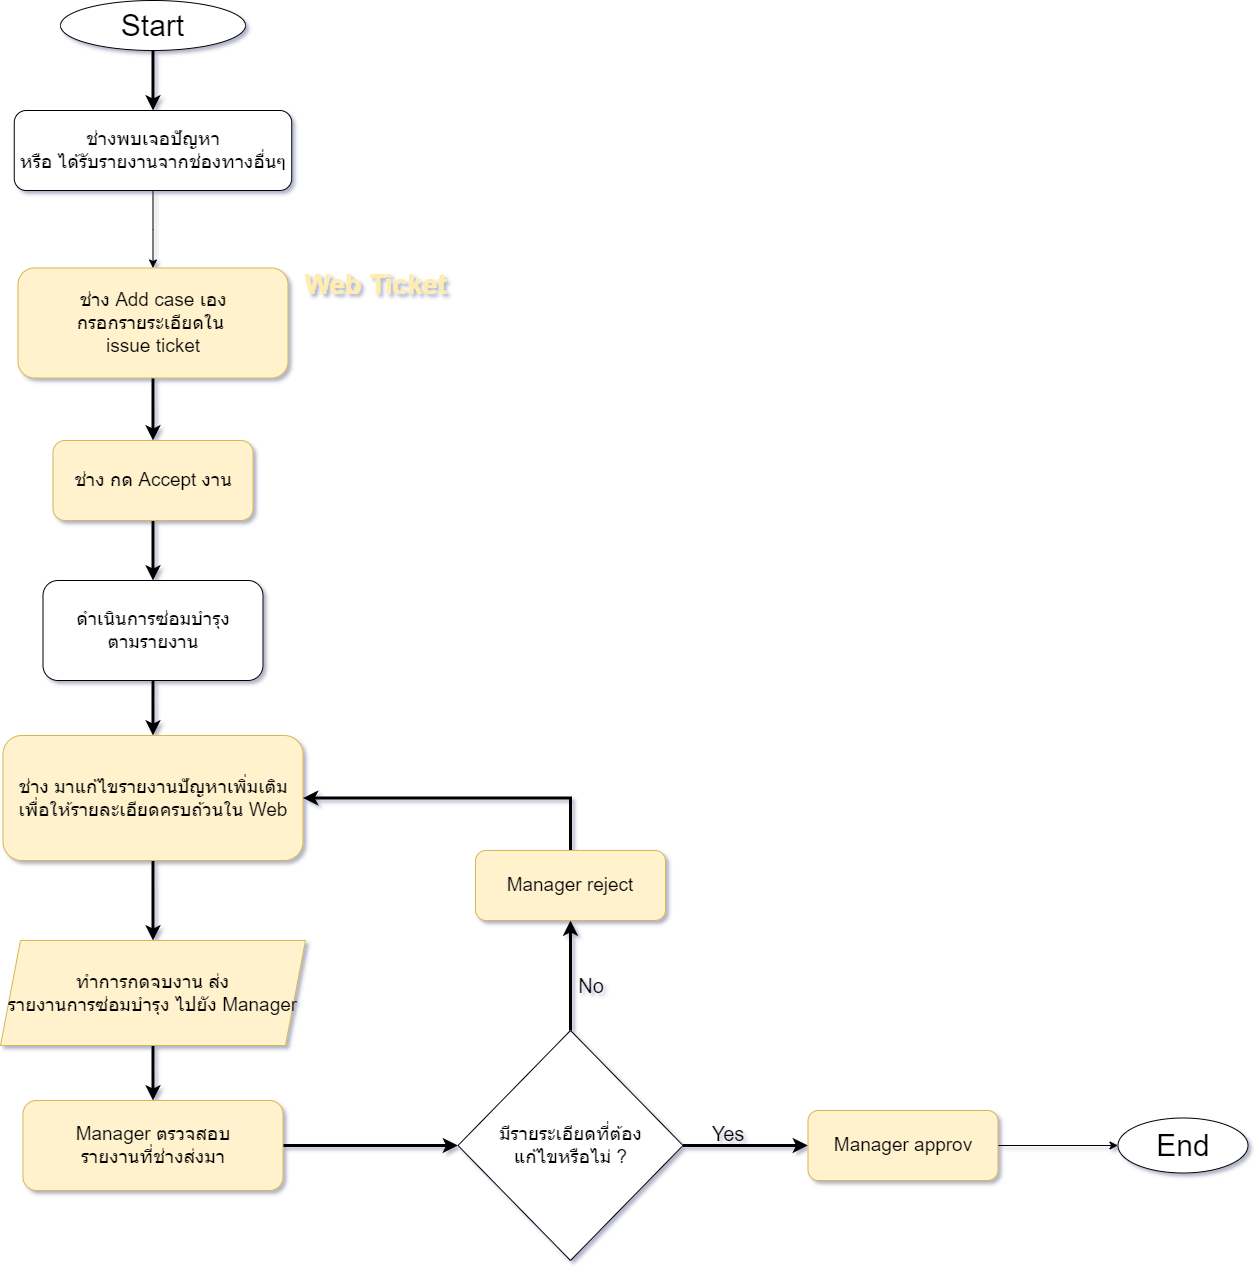

The diagram above was exported from draw.io. Its source (the exported page's mxGraphModel, read from the mxfile embedded in the PNG):
<mxGraphModel dx="3130" dy="2914" grid="1" gridSize="10" guides="1" tooltips="1" connect="1" arrows="1" fold="1" page="1" pageScale="1" pageWidth="827" pageHeight="1169" math="0" shadow="0">
  <root>
    <mxCell id="WIyWlLk6GJQsqaUBKTNV-0" />
    <mxCell id="WIyWlLk6GJQsqaUBKTNV-1" parent="WIyWlLk6GJQsqaUBKTNV-0" />
    <mxCell id="RBrMOkwGfLYtak0JHhoH-0" style="edgeStyle=orthogonalEdgeStyle;rounded=0;orthogonalLoop=1;jettySize=auto;html=1;exitX=0.5;exitY=1;exitDx=0;exitDy=0;entryX=0.5;entryY=0;entryDx=0;entryDy=0;strokeWidth=3;" edge="1" parent="WIyWlLk6GJQsqaUBKTNV-1" source="RBrMOkwGfLYtak0JHhoH-1" target="RBrMOkwGfLYtak0JHhoH-3">
      <mxGeometry relative="1" as="geometry" />
    </mxCell>
    <mxCell id="RBrMOkwGfLYtak0JHhoH-1" value="ช่าง Add case เอง&lt;br&gt;กรอกรายระเอียดใน&amp;nbsp;&lt;br&gt;issue ticket" style="rounded=1;whiteSpace=wrap;html=1;fontSize=19;glass=0;strokeWidth=1;shadow=0;fillColor=#fff2cc;strokeColor=#d6b656;" vertex="1" parent="WIyWlLk6GJQsqaUBKTNV-1">
      <mxGeometry x="457.5" y="-2.5" width="270" height="110" as="geometry" />
    </mxCell>
    <mxCell id="RBrMOkwGfLYtak0JHhoH-2" style="edgeStyle=orthogonalEdgeStyle;rounded=0;orthogonalLoop=1;jettySize=auto;html=1;exitX=0.5;exitY=1;exitDx=0;exitDy=0;strokeWidth=3;" edge="1" parent="WIyWlLk6GJQsqaUBKTNV-1" source="RBrMOkwGfLYtak0JHhoH-3" target="RBrMOkwGfLYtak0JHhoH-5">
      <mxGeometry relative="1" as="geometry" />
    </mxCell>
    <mxCell id="RBrMOkwGfLYtak0JHhoH-3" value="ช่าง กด Accept งาน" style="rounded=1;whiteSpace=wrap;html=1;fontSize=19;glass=0;strokeWidth=1;shadow=0;fillColor=#fff2cc;strokeColor=#d6b656;" vertex="1" parent="WIyWlLk6GJQsqaUBKTNV-1">
      <mxGeometry x="492.5" y="170" width="200" height="80" as="geometry" />
    </mxCell>
    <mxCell id="RBrMOkwGfLYtak0JHhoH-4" style="edgeStyle=orthogonalEdgeStyle;rounded=0;orthogonalLoop=1;jettySize=auto;html=1;exitX=0.5;exitY=1;exitDx=0;exitDy=0;entryX=0.5;entryY=0;entryDx=0;entryDy=0;strokeWidth=3;" edge="1" parent="WIyWlLk6GJQsqaUBKTNV-1" source="RBrMOkwGfLYtak0JHhoH-5" target="RBrMOkwGfLYtak0JHhoH-7">
      <mxGeometry relative="1" as="geometry" />
    </mxCell>
    <mxCell id="RBrMOkwGfLYtak0JHhoH-5" value="ดำเนินการซ่อมบำรุง&lt;br&gt;ตามรายงาน" style="rounded=1;whiteSpace=wrap;html=1;fontSize=19;glass=0;strokeWidth=1;shadow=0;" vertex="1" parent="WIyWlLk6GJQsqaUBKTNV-1">
      <mxGeometry x="482.5" y="310" width="220" height="100" as="geometry" />
    </mxCell>
    <mxCell id="RBrMOkwGfLYtak0JHhoH-6" style="edgeStyle=orthogonalEdgeStyle;rounded=0;orthogonalLoop=1;jettySize=auto;html=1;exitX=0.5;exitY=1;exitDx=0;exitDy=0;entryX=0.5;entryY=0;entryDx=0;entryDy=0;strokeWidth=3;" edge="1" parent="WIyWlLk6GJQsqaUBKTNV-1" source="RBrMOkwGfLYtak0JHhoH-7" target="RBrMOkwGfLYtak0JHhoH-11">
      <mxGeometry relative="1" as="geometry" />
    </mxCell>
    <mxCell id="RBrMOkwGfLYtak0JHhoH-7" value="ช่าง มาแก้ไขรายงานปัญหาเพิ่มเติม&lt;br style=&quot;font-size: 19px;&quot;&gt;เพื่อให้รายละเอียดครบถ้วนใน Web" style="rounded=1;whiteSpace=wrap;html=1;fontSize=19;glass=0;strokeWidth=1;shadow=0;fillColor=#fff2cc;strokeColor=#d6b656;" vertex="1" parent="WIyWlLk6GJQsqaUBKTNV-1">
      <mxGeometry x="442.5" y="465" width="300" height="125" as="geometry" />
    </mxCell>
    <mxCell id="RBrMOkwGfLYtak0JHhoH-8" style="edgeStyle=orthogonalEdgeStyle;rounded=0;orthogonalLoop=1;jettySize=auto;html=1;entryX=0;entryY=0.5;entryDx=0;entryDy=0;strokeWidth=3;" edge="1" parent="WIyWlLk6GJQsqaUBKTNV-1" source="RBrMOkwGfLYtak0JHhoH-9" target="RBrMOkwGfLYtak0JHhoH-14">
      <mxGeometry relative="1" as="geometry" />
    </mxCell>
    <mxCell id="RBrMOkwGfLYtak0JHhoH-9" value="Manager ตรวจสอบ&lt;br style=&quot;font-size: 19px;&quot;&gt;รายงานที่ช่างส่งมา" style="rounded=1;whiteSpace=wrap;html=1;fontSize=19;glass=0;strokeWidth=1;shadow=0;fillColor=#fff2cc;strokeColor=#d6b656;" vertex="1" parent="WIyWlLk6GJQsqaUBKTNV-1">
      <mxGeometry x="462.5" y="830" width="260" height="90" as="geometry" />
    </mxCell>
    <mxCell id="RBrMOkwGfLYtak0JHhoH-10" style="edgeStyle=orthogonalEdgeStyle;rounded=0;orthogonalLoop=1;jettySize=auto;html=1;strokeWidth=3;" edge="1" parent="WIyWlLk6GJQsqaUBKTNV-1" source="RBrMOkwGfLYtak0JHhoH-11" target="RBrMOkwGfLYtak0JHhoH-9">
      <mxGeometry relative="1" as="geometry" />
    </mxCell>
    <mxCell id="RBrMOkwGfLYtak0JHhoH-11" value="ทำการกดจบงาน ส่ง&lt;br style=&quot;font-size: 19px;&quot;&gt;รายงานการซ่อมบำรุง ไปยัง Manager" style="shape=parallelogram;perimeter=parallelogramPerimeter;whiteSpace=wrap;html=1;fixedSize=1;fontSize=19;fillColor=#fff2cc;strokeColor=#d6b656;" vertex="1" parent="WIyWlLk6GJQsqaUBKTNV-1">
      <mxGeometry x="440" y="670" width="305" height="105" as="geometry" />
    </mxCell>
    <mxCell id="RBrMOkwGfLYtak0JHhoH-12" style="edgeStyle=orthogonalEdgeStyle;rounded=0;orthogonalLoop=1;jettySize=auto;html=1;entryX=0.5;entryY=1;entryDx=0;entryDy=0;strokeWidth=3;" edge="1" parent="WIyWlLk6GJQsqaUBKTNV-1" source="RBrMOkwGfLYtak0JHhoH-14" target="RBrMOkwGfLYtak0JHhoH-18">
      <mxGeometry relative="1" as="geometry" />
    </mxCell>
    <mxCell id="RBrMOkwGfLYtak0JHhoH-13" style="edgeStyle=orthogonalEdgeStyle;rounded=0;orthogonalLoop=1;jettySize=auto;html=1;exitX=1;exitY=0.5;exitDx=0;exitDy=0;entryX=0;entryY=0.5;entryDx=0;entryDy=0;strokeWidth=3;" edge="1" parent="WIyWlLk6GJQsqaUBKTNV-1" source="RBrMOkwGfLYtak0JHhoH-14" target="RBrMOkwGfLYtak0JHhoH-16">
      <mxGeometry relative="1" as="geometry" />
    </mxCell>
    <mxCell id="RBrMOkwGfLYtak0JHhoH-14" value="มีรายระเอียดที่ต้อง&lt;br style=&quot;font-size: 19px;&quot;&gt;แก้ไขหรือไม่ ?" style="rhombus;whiteSpace=wrap;html=1;fontSize=19;" vertex="1" parent="WIyWlLk6GJQsqaUBKTNV-1">
      <mxGeometry x="897.5" y="760" width="225" height="230" as="geometry" />
    </mxCell>
    <mxCell id="RBrMOkwGfLYtak0JHhoH-15" style="edgeStyle=orthogonalEdgeStyle;rounded=0;orthogonalLoop=1;jettySize=auto;html=1;" edge="1" parent="WIyWlLk6GJQsqaUBKTNV-1" source="RBrMOkwGfLYtak0JHhoH-16" target="RBrMOkwGfLYtak0JHhoH-20">
      <mxGeometry relative="1" as="geometry" />
    </mxCell>
    <mxCell id="RBrMOkwGfLYtak0JHhoH-16" value="Manager approv" style="rounded=1;whiteSpace=wrap;html=1;fontSize=19;glass=0;strokeWidth=1;shadow=0;fillColor=#fff2cc;strokeColor=#d6b656;" vertex="1" parent="WIyWlLk6GJQsqaUBKTNV-1">
      <mxGeometry x="1247.5" y="840" width="190" height="70" as="geometry" />
    </mxCell>
    <mxCell id="RBrMOkwGfLYtak0JHhoH-17" style="edgeStyle=orthogonalEdgeStyle;rounded=0;orthogonalLoop=1;jettySize=auto;html=1;entryX=1;entryY=0.5;entryDx=0;entryDy=0;strokeWidth=3;" edge="1" parent="WIyWlLk6GJQsqaUBKTNV-1" source="RBrMOkwGfLYtak0JHhoH-18" target="RBrMOkwGfLYtak0JHhoH-7">
      <mxGeometry relative="1" as="geometry">
        <Array as="points">
          <mxPoint x="1009.5" y="528" />
        </Array>
      </mxGeometry>
    </mxCell>
    <mxCell id="RBrMOkwGfLYtak0JHhoH-18" value="Manager reject" style="rounded=1;whiteSpace=wrap;html=1;fontSize=19;glass=0;strokeWidth=1;shadow=0;fillColor=#fff2cc;strokeColor=#d6b656;" vertex="1" parent="WIyWlLk6GJQsqaUBKTNV-1">
      <mxGeometry x="915" y="580" width="190" height="70" as="geometry" />
    </mxCell>
    <mxCell id="RBrMOkwGfLYtak0JHhoH-19" value="Web Ticket" style="text;html=1;strokeColor=none;fillColor=none;align=center;verticalAlign=middle;whiteSpace=wrap;rounded=0;fontSize=27;fontStyle=1;fontColor=#FFEDB0;" vertex="1" parent="WIyWlLk6GJQsqaUBKTNV-1">
      <mxGeometry x="732.5" width="165" height="30" as="geometry" />
    </mxCell>
    <mxCell id="RBrMOkwGfLYtak0JHhoH-20" value="End" style="ellipse;whiteSpace=wrap;html=1;fontSize=30;" vertex="1" parent="WIyWlLk6GJQsqaUBKTNV-1">
      <mxGeometry x="1557.5" y="847.5" width="130" height="55" as="geometry" />
    </mxCell>
    <mxCell id="RBrMOkwGfLYtak0JHhoH-21" value="Yes" style="text;html=1;strokeColor=none;fillColor=none;align=center;verticalAlign=middle;whiteSpace=wrap;rounded=0;fontSize=20;" vertex="1" parent="WIyWlLk6GJQsqaUBKTNV-1">
      <mxGeometry x="1137.5" y="847.5" width="60" height="30" as="geometry" />
    </mxCell>
    <mxCell id="RBrMOkwGfLYtak0JHhoH-22" value="No" style="text;html=1;strokeColor=none;fillColor=none;align=center;verticalAlign=middle;whiteSpace=wrap;rounded=0;fontSize=20;" vertex="1" parent="WIyWlLk6GJQsqaUBKTNV-1">
      <mxGeometry x="1000.5" y="700" width="60" height="30" as="geometry" />
    </mxCell>
    <mxCell id="RBrMOkwGfLYtak0JHhoH-29" style="edgeStyle=orthogonalEdgeStyle;rounded=0;orthogonalLoop=1;jettySize=auto;html=1;entryX=0.5;entryY=0;entryDx=0;entryDy=0;" edge="1" parent="WIyWlLk6GJQsqaUBKTNV-1" source="RBrMOkwGfLYtak0JHhoH-23" target="RBrMOkwGfLYtak0JHhoH-1">
      <mxGeometry relative="1" as="geometry" />
    </mxCell>
    <mxCell id="RBrMOkwGfLYtak0JHhoH-23" value="ช่างพบเจอปัญหา&lt;br&gt;หรือ ได้รับรายงานจากช่องทางอื่นๆ" style="rounded=1;whiteSpace=wrap;html=1;fontSize=19;glass=0;strokeWidth=1;shadow=0;" vertex="1" parent="WIyWlLk6GJQsqaUBKTNV-1">
      <mxGeometry x="453.75" y="-160" width="277.5" height="80" as="geometry" />
    </mxCell>
    <mxCell id="RBrMOkwGfLYtak0JHhoH-28" style="edgeStyle=orthogonalEdgeStyle;rounded=0;orthogonalLoop=1;jettySize=auto;html=1;strokeWidth=3;" edge="1" parent="WIyWlLk6GJQsqaUBKTNV-1" source="RBrMOkwGfLYtak0JHhoH-25" target="RBrMOkwGfLYtak0JHhoH-23">
      <mxGeometry relative="1" as="geometry" />
    </mxCell>
    <mxCell id="RBrMOkwGfLYtak0JHhoH-25" value="Start" style="ellipse;whiteSpace=wrap;html=1;fontSize=30;" vertex="1" parent="WIyWlLk6GJQsqaUBKTNV-1">
      <mxGeometry x="500" y="-270" width="185" height="50" as="geometry" />
    </mxCell>
  </root>
</mxGraphModel>